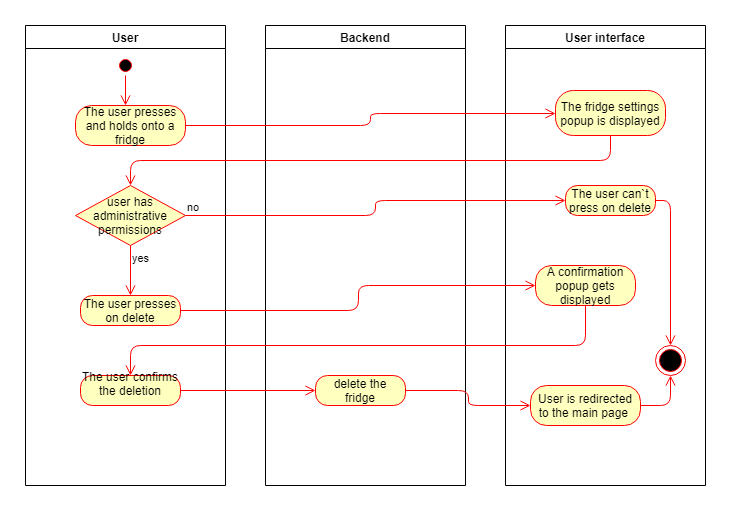

The diagram above was exported from draw.io. Its source (the exported page's mxGraphModel, read from the mxfile embedded in the PNG):
<mxGraphModel dx="1408" dy="731" grid="1" gridSize="10" guides="1" tooltips="1" connect="1" arrows="1" fold="1" page="1" pageScale="1" pageWidth="827" pageHeight="1169" math="0" shadow="0">
  <root>
    <mxCell id="0" />
    <mxCell id="1" parent="0" />
    <mxCell id="8bYt16w_CwtBnek0khqc-1" value="User" style="swimlane;" parent="1" vertex="1">
      <mxGeometry x="40" y="20" width="200" height="460" as="geometry" />
    </mxCell>
    <mxCell id="8bYt16w_CwtBnek0khqc-4" value="" style="ellipse;html=1;shape=startState;fillColor=#000000;strokeColor=#ff0000;" parent="8bYt16w_CwtBnek0khqc-1" vertex="1">
      <mxGeometry x="90" y="30" width="20" height="20" as="geometry" />
    </mxCell>
    <mxCell id="8bYt16w_CwtBnek0khqc-5" value="" style="edgeStyle=orthogonalEdgeStyle;html=1;verticalAlign=bottom;endArrow=open;endSize=8;strokeColor=#ff0000;" parent="8bYt16w_CwtBnek0khqc-1" source="8bYt16w_CwtBnek0khqc-4" edge="1">
      <mxGeometry relative="1" as="geometry">
        <mxPoint x="100" y="80" as="targetPoint" />
      </mxGeometry>
    </mxCell>
    <mxCell id="8bYt16w_CwtBnek0khqc-6" value="The user presses and holds onto a fridge" style="rounded=1;whiteSpace=wrap;html=1;arcSize=40;fontColor=#000000;fillColor=#ffffc0;strokeColor=#ff0000;" parent="8bYt16w_CwtBnek0khqc-1" vertex="1">
      <mxGeometry x="50" y="80" width="110" height="40" as="geometry" />
    </mxCell>
    <mxCell id="ztbAS-lhfVtCLpNp5fB0-3" value="user has administrative permissions" style="rhombus;whiteSpace=wrap;html=1;fillColor=#ffffc0;strokeColor=#ff0000;" vertex="1" parent="8bYt16w_CwtBnek0khqc-1">
      <mxGeometry x="50" y="160" width="110" height="60" as="geometry" />
    </mxCell>
    <mxCell id="ztbAS-lhfVtCLpNp5fB0-5" value="yes" style="edgeStyle=orthogonalEdgeStyle;html=1;align=left;verticalAlign=top;endArrow=open;endSize=8;strokeColor=#ff0000;entryX=0.5;entryY=0;entryDx=0;entryDy=0;" edge="1" source="ztbAS-lhfVtCLpNp5fB0-3" parent="8bYt16w_CwtBnek0khqc-1" target="ztbAS-lhfVtCLpNp5fB0-10">
      <mxGeometry x="-1" relative="1" as="geometry">
        <mxPoint x="105" y="260" as="targetPoint" />
      </mxGeometry>
    </mxCell>
    <mxCell id="ztbAS-lhfVtCLpNp5fB0-10" value="The user presses on delete" style="rounded=1;whiteSpace=wrap;html=1;arcSize=40;fontColor=#000000;fillColor=#ffffc0;strokeColor=#ff0000;" vertex="1" parent="8bYt16w_CwtBnek0khqc-1">
      <mxGeometry x="55" y="270" width="100" height="30" as="geometry" />
    </mxCell>
    <mxCell id="ztbAS-lhfVtCLpNp5fB0-13" value="The user confirms the deletion" style="rounded=1;whiteSpace=wrap;html=1;arcSize=40;fontColor=#000000;fillColor=#ffffc0;strokeColor=#ff0000;" vertex="1" parent="8bYt16w_CwtBnek0khqc-1">
      <mxGeometry x="55" y="350" width="100" height="30" as="geometry" />
    </mxCell>
    <mxCell id="8bYt16w_CwtBnek0khqc-2" value="Backend" style="swimlane;" parent="1" vertex="1">
      <mxGeometry x="280" y="20" width="200" height="460" as="geometry" />
    </mxCell>
    <mxCell id="ztbAS-lhfVtCLpNp5fB0-15" value="delete the fridge" style="rounded=1;whiteSpace=wrap;html=1;arcSize=40;fontColor=#000000;fillColor=#ffffc0;strokeColor=#ff0000;" vertex="1" parent="8bYt16w_CwtBnek0khqc-2">
      <mxGeometry x="50" y="350" width="90" height="30" as="geometry" />
    </mxCell>
    <mxCell id="8bYt16w_CwtBnek0khqc-3" value="User interface" style="swimlane;" parent="1" vertex="1">
      <mxGeometry x="520" y="20" width="200" height="460" as="geometry" />
    </mxCell>
    <mxCell id="8bYt16w_CwtBnek0khqc-8" value="The fridge settings popup is displayed" style="rounded=1;whiteSpace=wrap;html=1;arcSize=40;fontColor=#000000;fillColor=#ffffc0;strokeColor=#ff0000;" parent="8bYt16w_CwtBnek0khqc-3" vertex="1">
      <mxGeometry x="50" y="65" width="110" height="45" as="geometry" />
    </mxCell>
    <mxCell id="8bYt16w_CwtBnek0khqc-24" value="" style="ellipse;html=1;shape=endState;fillColor=#000000;strokeColor=#ff0000;" parent="8bYt16w_CwtBnek0khqc-3" vertex="1">
      <mxGeometry x="150" y="320" width="30" height="30" as="geometry" />
    </mxCell>
    <mxCell id="ztbAS-lhfVtCLpNp5fB0-6" value="The user can`t press on delete" style="rounded=1;whiteSpace=wrap;html=1;arcSize=40;fontColor=#000000;fillColor=#ffffc0;strokeColor=#ff0000;" vertex="1" parent="8bYt16w_CwtBnek0khqc-3">
      <mxGeometry x="60" y="160" width="90" height="30" as="geometry" />
    </mxCell>
    <mxCell id="ztbAS-lhfVtCLpNp5fB0-7" value="" style="edgeStyle=orthogonalEdgeStyle;html=1;verticalAlign=bottom;endArrow=open;endSize=8;strokeColor=#ff0000;entryX=0.5;entryY=0;entryDx=0;entryDy=0;" edge="1" source="ztbAS-lhfVtCLpNp5fB0-6" parent="8bYt16w_CwtBnek0khqc-3" target="8bYt16w_CwtBnek0khqc-24">
      <mxGeometry relative="1" as="geometry">
        <mxPoint x="120" y="260" as="targetPoint" />
        <Array as="points">
          <mxPoint x="165" y="175" />
        </Array>
      </mxGeometry>
    </mxCell>
    <mxCell id="ztbAS-lhfVtCLpNp5fB0-8" value="A confirmation popup gets displayed" style="rounded=1;whiteSpace=wrap;html=1;arcSize=40;fontColor=#000000;fillColor=#ffffc0;strokeColor=#ff0000;" vertex="1" parent="8bYt16w_CwtBnek0khqc-3">
      <mxGeometry x="30" y="240" width="100" height="40" as="geometry" />
    </mxCell>
    <mxCell id="ztbAS-lhfVtCLpNp5fB0-17" value="User is redirected to the main page&amp;nbsp;" style="rounded=1;whiteSpace=wrap;html=1;arcSize=40;fontColor=#000000;fillColor=#ffffc0;strokeColor=#ff0000;" vertex="1" parent="8bYt16w_CwtBnek0khqc-3">
      <mxGeometry x="25" y="360" width="110" height="40" as="geometry" />
    </mxCell>
    <mxCell id="ztbAS-lhfVtCLpNp5fB0-18" value="" style="edgeStyle=orthogonalEdgeStyle;html=1;verticalAlign=bottom;endArrow=open;endSize=8;strokeColor=#ff0000;entryX=0.5;entryY=1;entryDx=0;entryDy=0;" edge="1" source="ztbAS-lhfVtCLpNp5fB0-17" parent="8bYt16w_CwtBnek0khqc-3" target="8bYt16w_CwtBnek0khqc-24">
      <mxGeometry relative="1" as="geometry">
        <mxPoint x="90" y="470" as="targetPoint" />
      </mxGeometry>
    </mxCell>
    <mxCell id="8bYt16w_CwtBnek0khqc-7" value="" style="edgeStyle=orthogonalEdgeStyle;html=1;verticalAlign=bottom;endArrow=open;endSize=8;strokeColor=#ff0000;entryX=0;entryY=0.5;entryDx=0;entryDy=0;" parent="1" source="8bYt16w_CwtBnek0khqc-6" target="8bYt16w_CwtBnek0khqc-8" edge="1">
      <mxGeometry relative="1" as="geometry">
        <mxPoint x="140" y="190" as="targetPoint" />
      </mxGeometry>
    </mxCell>
    <mxCell id="8bYt16w_CwtBnek0khqc-9" value="" style="edgeStyle=orthogonalEdgeStyle;html=1;verticalAlign=bottom;endArrow=open;endSize=8;strokeColor=#ff0000;exitX=0.5;exitY=1;exitDx=0;exitDy=0;" parent="1" source="8bYt16w_CwtBnek0khqc-8" target="ztbAS-lhfVtCLpNp5fB0-3" edge="1">
      <mxGeometry relative="1" as="geometry">
        <mxPoint x="650" y="190" as="targetPoint" />
      </mxGeometry>
    </mxCell>
    <mxCell id="ztbAS-lhfVtCLpNp5fB0-4" value="no" style="edgeStyle=orthogonalEdgeStyle;html=1;align=left;verticalAlign=bottom;endArrow=open;endSize=8;strokeColor=#ff0000;entryX=0;entryY=0.5;entryDx=0;entryDy=0;" edge="1" source="ztbAS-lhfVtCLpNp5fB0-3" parent="1" target="ztbAS-lhfVtCLpNp5fB0-6">
      <mxGeometry x="-1" relative="1" as="geometry">
        <mxPoint x="280" y="180" as="targetPoint" />
      </mxGeometry>
    </mxCell>
    <mxCell id="ztbAS-lhfVtCLpNp5fB0-11" value="" style="edgeStyle=orthogonalEdgeStyle;html=1;verticalAlign=bottom;endArrow=open;endSize=8;strokeColor=#ff0000;entryX=0;entryY=0.5;entryDx=0;entryDy=0;" edge="1" source="ztbAS-lhfVtCLpNp5fB0-10" parent="1" target="ztbAS-lhfVtCLpNp5fB0-8">
      <mxGeometry relative="1" as="geometry">
        <mxPoint x="155" y="400" as="targetPoint" />
      </mxGeometry>
    </mxCell>
    <mxCell id="ztbAS-lhfVtCLpNp5fB0-9" value="" style="edgeStyle=orthogonalEdgeStyle;html=1;verticalAlign=bottom;endArrow=open;endSize=8;strokeColor=#ff0000;" edge="1" source="ztbAS-lhfVtCLpNp5fB0-8" parent="1" target="ztbAS-lhfVtCLpNp5fB0-13">
      <mxGeometry relative="1" as="geometry">
        <mxPoint x="580" y="370" as="targetPoint" />
        <Array as="points">
          <mxPoint x="600" y="340" />
          <mxPoint x="145" y="340" />
        </Array>
      </mxGeometry>
    </mxCell>
    <mxCell id="ztbAS-lhfVtCLpNp5fB0-14" value="" style="edgeStyle=orthogonalEdgeStyle;html=1;verticalAlign=bottom;endArrow=open;endSize=8;strokeColor=#ff0000;entryX=0;entryY=0.5;entryDx=0;entryDy=0;" edge="1" source="ztbAS-lhfVtCLpNp5fB0-13" parent="1" target="ztbAS-lhfVtCLpNp5fB0-15">
      <mxGeometry relative="1" as="geometry">
        <mxPoint x="330" y="390" as="targetPoint" />
      </mxGeometry>
    </mxCell>
    <mxCell id="ztbAS-lhfVtCLpNp5fB0-16" value="" style="edgeStyle=orthogonalEdgeStyle;html=1;verticalAlign=bottom;endArrow=open;endSize=8;strokeColor=#ff0000;entryX=0;entryY=0.5;entryDx=0;entryDy=0;" edge="1" source="ztbAS-lhfVtCLpNp5fB0-15" parent="1" target="ztbAS-lhfVtCLpNp5fB0-17">
      <mxGeometry relative="1" as="geometry">
        <mxPoint x="390" y="470" as="targetPoint" />
      </mxGeometry>
    </mxCell>
  </root>
</mxGraphModel>